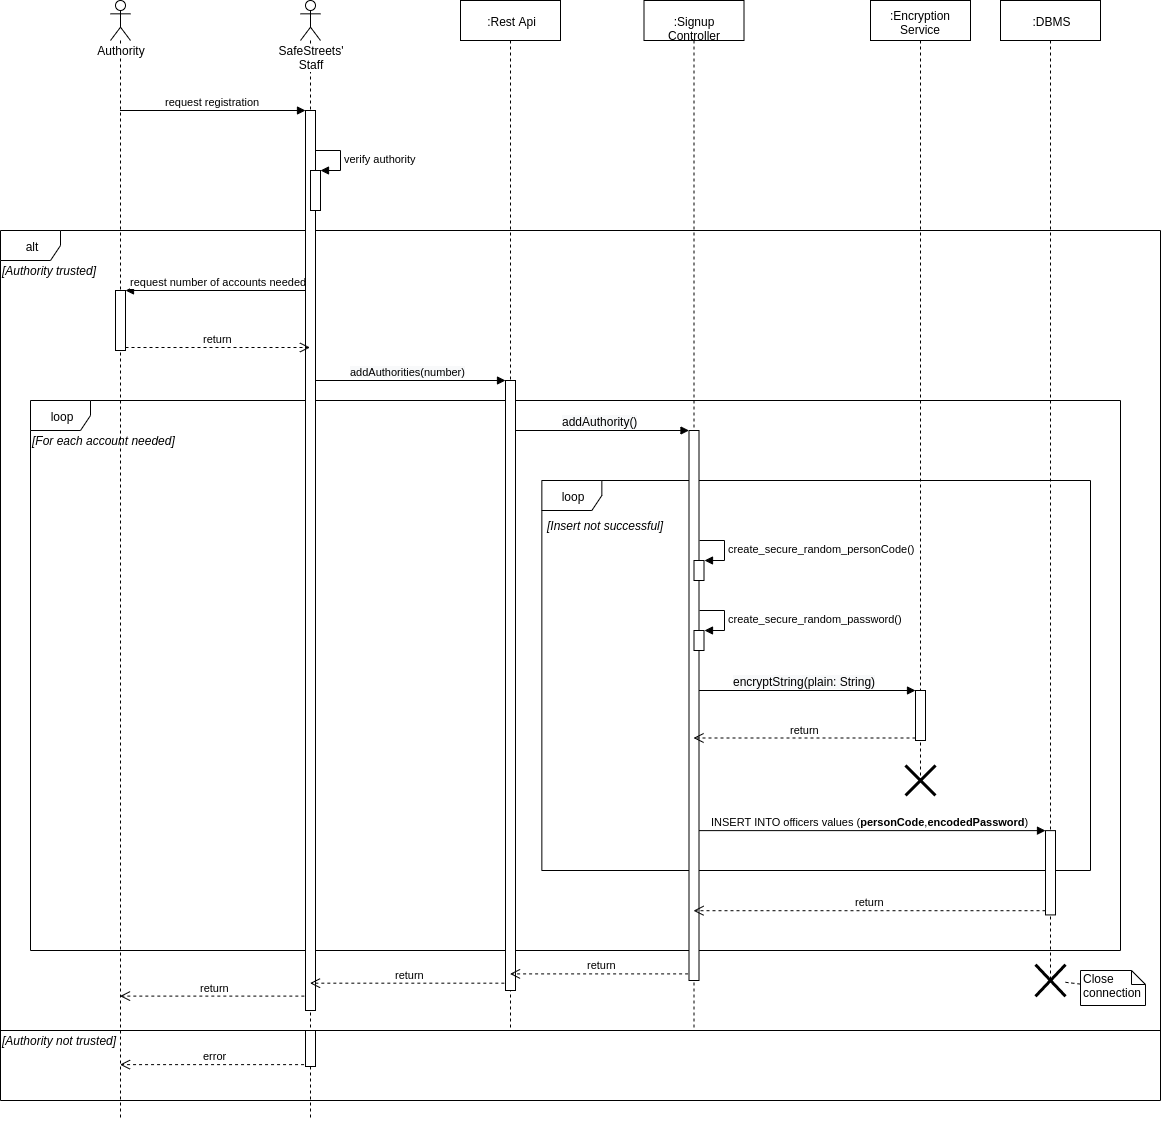

The diagram above was exported from draw.io. Its source (the exported page's mxGraphModel, read from the mxfile embedded in the PNG):
<mxGraphModel dx="1248" dy="741" grid="1" gridSize="10" guides="1" tooltips="1" connect="1" arrows="1" fold="1" page="1" pageScale="1" pageWidth="827" pageHeight="1169" math="0" shadow="0">
  <root>
    <mxCell id="0" />
    <mxCell id="1" parent="0" />
    <mxCell id="32wVwJZwLGmIFJ8qF0FO-30" value="" style="group" parent="1" vertex="1" connectable="0">
      <mxGeometry y="270" width="1160" height="870" as="geometry" />
    </mxCell>
    <mxCell id="iK5E9pSd-nfHcKMKVZAA-11" value="alt" style="shape=umlFrame;whiteSpace=wrap;html=1;" parent="32wVwJZwLGmIFJ8qF0FO-30" vertex="1">
      <mxGeometry width="1160" height="870" as="geometry" />
    </mxCell>
    <mxCell id="iK5E9pSd-nfHcKMKVZAA-12" value="&lt;i&gt;[Authority trusted]&lt;/i&gt;" style="text;html=1;align=left;verticalAlign=middle;resizable=0;points=[];;autosize=1;" parent="32wVwJZwLGmIFJ8qF0FO-30" vertex="1">
      <mxGeometry y="30" width="110" height="20" as="geometry" />
    </mxCell>
    <mxCell id="32wVwJZwLGmIFJ8qF0FO-32" value="Close &lt;br&gt;connection" style="shape=note;whiteSpace=wrap;html=1;size=14;verticalAlign=top;align=left;spacingTop=-6;" parent="32wVwJZwLGmIFJ8qF0FO-30" vertex="1">
      <mxGeometry x="1080" y="740" width="65" height="35" as="geometry" />
    </mxCell>
    <mxCell id="32wVwJZwLGmIFJ8qF0FO-27" value="" style="group" parent="1" vertex="1" connectable="0">
      <mxGeometry x="30" y="440" width="1090" height="550" as="geometry" />
    </mxCell>
    <mxCell id="iK5E9pSd-nfHcKMKVZAA-17" value="loop" style="shape=umlFrame;whiteSpace=wrap;html=1;" parent="32wVwJZwLGmIFJ8qF0FO-27" vertex="1">
      <mxGeometry width="1090" height="550" as="geometry" />
    </mxCell>
    <mxCell id="iK5E9pSd-nfHcKMKVZAA-18" value="&lt;i&gt;[For each account needed]&lt;/i&gt;" style="text;html=1;align=left;verticalAlign=middle;resizable=0;points=[];;autosize=1;" parent="32wVwJZwLGmIFJ8qF0FO-27" vertex="1">
      <mxGeometry y="30" width="160" height="20" as="geometry" />
    </mxCell>
    <mxCell id="32wVwJZwLGmIFJ8qF0FO-24" value="" style="group" parent="1" vertex="1" connectable="0">
      <mxGeometry x="540" y="520" width="550" height="390" as="geometry" />
    </mxCell>
    <mxCell id="32wVwJZwLGmIFJ8qF0FO-13" value="loop" style="shape=umlFrame;whiteSpace=wrap;html=1;" parent="32wVwJZwLGmIFJ8qF0FO-24" vertex="1">
      <mxGeometry x="1.349141455437449" width="548.6508585445625" height="390" as="geometry" />
    </mxCell>
    <mxCell id="32wVwJZwLGmIFJ8qF0FO-14" value="[Insert not successful]" style="text;html=1;align=center;verticalAlign=middle;resizable=0;points=[];;autosize=1;fontStyle=2" parent="32wVwJZwLGmIFJ8qF0FO-24" vertex="1">
      <mxGeometry y="35" width="130" height="20" as="geometry" />
    </mxCell>
    <mxCell id="iK5E9pSd-nfHcKMKVZAA-8" value="return" style="html=1;verticalAlign=bottom;endArrow=open;dashed=1;endSize=8;exitX=0.483;exitY=0.984;exitDx=0;exitDy=0;exitPerimeter=0;" parent="1" source="iK5E9pSd-nfHcKMKVZAA-6" target="iK5E9pSd-nfHcKMKVZAA-1" edge="1">
      <mxGeometry relative="1" as="geometry">
        <mxPoint x="119.5" y="731.4999999999986" as="targetPoint" />
        <mxPoint x="365" y="731.4999999999986" as="sourcePoint" />
      </mxGeometry>
    </mxCell>
    <mxCell id="iK5E9pSd-nfHcKMKVZAA-27" value="error" style="html=1;verticalAlign=bottom;endArrow=open;dashed=1;endSize=8;exitX=0.455;exitY=0.948;exitDx=0;exitDy=0;exitPerimeter=0;" parent="1" source="iK5E9pSd-nfHcKMKVZAA-26" target="iK5E9pSd-nfHcKMKVZAA-1" edge="1">
      <mxGeometry relative="1" as="geometry">
        <mxPoint x="270" y="827" as="sourcePoint" />
        <mxPoint x="119.5" y="868.008" as="targetPoint" />
      </mxGeometry>
    </mxCell>
    <mxCell id="32wVwJZwLGmIFJ8qF0FO-8" value="&lt;span style=&quot;text-align: left ; background-color: rgb(248 , 249 , 250)&quot;&gt;addAuthorities(number)&lt;/span&gt;" style="html=1;verticalAlign=bottom;endArrow=block;entryX=0;entryY=0;" parent="1" source="iK5E9pSd-nfHcKMKVZAA-3" target="32wVwJZwLGmIFJ8qF0FO-7" edge="1">
      <mxGeometry relative="1" as="geometry">
        <mxPoint x="535" y="420" as="sourcePoint" />
      </mxGeometry>
    </mxCell>
    <mxCell id="32wVwJZwLGmIFJ8qF0FO-11" value="&lt;span style=&quot;font-size: 12px ; text-align: left ; background-color: rgb(248 , 249 , 250)&quot;&gt;addAuthority()&lt;/span&gt;" style="html=1;verticalAlign=bottom;endArrow=block;entryX=0;entryY=0;" parent="1" source="32wVwJZwLGmIFJ8qF0FO-1" target="32wVwJZwLGmIFJ8qF0FO-10" edge="1">
      <mxGeometry relative="1" as="geometry">
        <mxPoint x="702" y="504" as="sourcePoint" />
      </mxGeometry>
    </mxCell>
    <mxCell id="32wVwJZwLGmIFJ8qF0FO-20" value="&lt;span style=&quot;font-size: 12px ; text-align: left ; background-color: rgb(248 , 249 , 250)&quot;&gt;encryptString(plain: String)&lt;/span&gt;" style="html=1;verticalAlign=bottom;endArrow=block;entryX=0;entryY=0;" parent="1" source="32wVwJZwLGmIFJ8qF0FO-3" target="32wVwJZwLGmIFJ8qF0FO-19" edge="1">
      <mxGeometry relative="1" as="geometry">
        <mxPoint x="885" y="670" as="sourcePoint" />
      </mxGeometry>
    </mxCell>
    <mxCell id="iK5E9pSd-nfHcKMKVZAA-15" value="request number of accounts needed" style="html=1;verticalAlign=bottom;endArrow=block;entryX=1;entryY=0;" parent="1" source="iK5E9pSd-nfHcKMKVZAA-3" target="iK5E9pSd-nfHcKMKVZAA-14" edge="1">
      <mxGeometry relative="1" as="geometry">
        <mxPoint x="369.5" y="437" as="sourcePoint" />
      </mxGeometry>
    </mxCell>
    <mxCell id="iK5E9pSd-nfHcKMKVZAA-20" value="INSERT INTO officers&amp;nbsp;values (&lt;b&gt;personCode&lt;/b&gt;,&lt;b&gt;encodedPassword&lt;/b&gt;)" style="html=1;verticalAlign=bottom;endArrow=block;entryX=0;entryY=0;" parent="1" source="32wVwJZwLGmIFJ8qF0FO-3" target="iK5E9pSd-nfHcKMKVZAA-19" edge="1">
      <mxGeometry relative="1" as="geometry">
        <mxPoint x="369.5" y="577" as="sourcePoint" />
      </mxGeometry>
    </mxCell>
    <mxCell id="iK5E9pSd-nfHcKMKVZAA-1" value="Authority" style="shape=umlLifeline;participant=umlActor;perimeter=lifelinePerimeter;whiteSpace=wrap;html=1;container=1;collapsible=0;recursiveResize=0;verticalAlign=top;spacingTop=36;labelBackgroundColor=#ffffff;outlineConnect=0;" parent="1" vertex="1">
      <mxGeometry x="110" y="40" width="20" height="1120" as="geometry" />
    </mxCell>
    <mxCell id="iK5E9pSd-nfHcKMKVZAA-14" value="" style="html=1;points=[];perimeter=orthogonalPerimeter;" parent="iK5E9pSd-nfHcKMKVZAA-1" vertex="1">
      <mxGeometry x="5" y="290" width="10" height="60" as="geometry" />
    </mxCell>
    <mxCell id="iK5E9pSd-nfHcKMKVZAA-3" value="SafeStreets'&lt;br&gt;Staff" style="shape=umlLifeline;participant=umlActor;perimeter=lifelinePerimeter;whiteSpace=wrap;html=1;container=1;collapsible=0;recursiveResize=0;verticalAlign=top;spacingTop=36;labelBackgroundColor=#ffffff;outlineConnect=0;" parent="1" vertex="1">
      <mxGeometry x="300" y="40" width="20" height="1120" as="geometry" />
    </mxCell>
    <mxCell id="iK5E9pSd-nfHcKMKVZAA-6" value="" style="html=1;points=[];perimeter=orthogonalPerimeter;" parent="iK5E9pSd-nfHcKMKVZAA-3" vertex="1">
      <mxGeometry x="5" y="110" width="10" height="900" as="geometry" />
    </mxCell>
    <mxCell id="iK5E9pSd-nfHcKMKVZAA-10" value="verify authority" style="edgeStyle=orthogonalEdgeStyle;html=1;align=left;spacingLeft=2;endArrow=block;rounded=0;entryX=1;entryY=0;" parent="iK5E9pSd-nfHcKMKVZAA-3" target="iK5E9pSd-nfHcKMKVZAA-9" edge="1">
      <mxGeometry relative="1" as="geometry">
        <mxPoint x="15" y="150" as="sourcePoint" />
        <Array as="points">
          <mxPoint x="40" y="150" />
        </Array>
      </mxGeometry>
    </mxCell>
    <mxCell id="iK5E9pSd-nfHcKMKVZAA-9" value="" style="html=1;points=[];perimeter=orthogonalPerimeter;" parent="iK5E9pSd-nfHcKMKVZAA-3" vertex="1">
      <mxGeometry x="10" y="170" width="10" height="40" as="geometry" />
    </mxCell>
    <mxCell id="iK5E9pSd-nfHcKMKVZAA-26" value="" style="html=1;points=[];perimeter=orthogonalPerimeter;align=left;" parent="iK5E9pSd-nfHcKMKVZAA-3" vertex="1">
      <mxGeometry x="5" y="1030" width="10" height="36" as="geometry" />
    </mxCell>
    <mxCell id="iK5E9pSd-nfHcKMKVZAA-7" value="request registration" style="html=1;verticalAlign=bottom;endArrow=block;entryX=0;entryY=0;" parent="1" source="iK5E9pSd-nfHcKMKVZAA-1" target="iK5E9pSd-nfHcKMKVZAA-6" edge="1">
      <mxGeometry relative="1" as="geometry">
        <mxPoint x="105" y="150" as="sourcePoint" />
      </mxGeometry>
    </mxCell>
    <mxCell id="iK5E9pSd-nfHcKMKVZAA-16" value="return" style="html=1;verticalAlign=bottom;endArrow=open;dashed=1;endSize=8;exitX=1;exitY=0.95;" parent="1" source="iK5E9pSd-nfHcKMKVZAA-14" target="iK5E9pSd-nfHcKMKVZAA-3" edge="1">
      <mxGeometry relative="1" as="geometry">
        <mxPoint x="369.5" y="494" as="targetPoint" />
      </mxGeometry>
    </mxCell>
    <mxCell id="32wVwJZwLGmIFJ8qF0FO-9" value="return" style="html=1;verticalAlign=bottom;endArrow=open;dashed=1;endSize=8;exitX=0.483;exitY=0.988;exitDx=0;exitDy=0;exitPerimeter=0;" parent="1" source="32wVwJZwLGmIFJ8qF0FO-7" target="iK5E9pSd-nfHcKMKVZAA-3" edge="1">
      <mxGeometry relative="1" as="geometry">
        <mxPoint x="535" y="496" as="targetPoint" />
      </mxGeometry>
    </mxCell>
    <mxCell id="32wVwJZwLGmIFJ8qF0FO-1" value=":Rest Api" style="shape=umlLifeline;perimeter=lifelinePerimeter;whiteSpace=wrap;html=1;container=1;collapsible=0;recursiveResize=0;outlineConnect=0;" parent="1" vertex="1">
      <mxGeometry x="460" y="40" width="100" height="1030" as="geometry" />
    </mxCell>
    <mxCell id="32wVwJZwLGmIFJ8qF0FO-7" value="" style="html=1;points=[];perimeter=orthogonalPerimeter;" parent="32wVwJZwLGmIFJ8qF0FO-1" vertex="1">
      <mxGeometry x="45" y="380" width="10" height="610" as="geometry" />
    </mxCell>
    <mxCell id="32wVwJZwLGmIFJ8qF0FO-12" value="return" style="html=1;verticalAlign=bottom;endArrow=open;dashed=1;endSize=8;exitX=0.51;exitY=0.988;exitDx=0;exitDy=0;exitPerimeter=0;" parent="1" source="32wVwJZwLGmIFJ8qF0FO-10" target="32wVwJZwLGmIFJ8qF0FO-1" edge="1">
      <mxGeometry relative="1" as="geometry">
        <mxPoint x="702" y="580" as="targetPoint" />
      </mxGeometry>
    </mxCell>
    <mxCell id="32wVwJZwLGmIFJ8qF0FO-3" value=":Signup Controller" style="shape=umlLifeline;perimeter=lifelinePerimeter;whiteSpace=wrap;html=1;container=1;collapsible=0;recursiveResize=0;outlineConnect=0;" parent="1" vertex="1">
      <mxGeometry x="643.5" y="40" width="100" height="1030" as="geometry" />
    </mxCell>
    <mxCell id="32wVwJZwLGmIFJ8qF0FO-10" value="" style="html=1;points=[];perimeter=orthogonalPerimeter;" parent="32wVwJZwLGmIFJ8qF0FO-3" vertex="1">
      <mxGeometry x="45" y="430" width="10" height="550" as="geometry" />
    </mxCell>
    <mxCell id="32wVwJZwLGmIFJ8qF0FO-15" value="" style="html=1;points=[];perimeter=orthogonalPerimeter;" parent="32wVwJZwLGmIFJ8qF0FO-3" vertex="1">
      <mxGeometry x="50" y="560" width="10" height="20" as="geometry" />
    </mxCell>
    <mxCell id="32wVwJZwLGmIFJ8qF0FO-16" value="create_secure_random_personCode()" style="edgeStyle=orthogonalEdgeStyle;html=1;align=left;spacingLeft=2;endArrow=block;rounded=0;entryX=1;entryY=0;" parent="32wVwJZwLGmIFJ8qF0FO-3" target="32wVwJZwLGmIFJ8qF0FO-15" edge="1">
      <mxGeometry relative="1" as="geometry">
        <mxPoint x="55" y="540" as="sourcePoint" />
        <Array as="points">
          <mxPoint x="80" y="540" />
        </Array>
      </mxGeometry>
    </mxCell>
    <mxCell id="32wVwJZwLGmIFJ8qF0FO-18" value="create_secure_random_password()" style="edgeStyle=orthogonalEdgeStyle;html=1;align=left;spacingLeft=2;endArrow=block;rounded=0;entryX=1;entryY=0;" parent="32wVwJZwLGmIFJ8qF0FO-3" target="32wVwJZwLGmIFJ8qF0FO-17" edge="1">
      <mxGeometry relative="1" as="geometry">
        <mxPoint x="55" y="610" as="sourcePoint" />
        <Array as="points">
          <mxPoint x="80" y="610" />
        </Array>
      </mxGeometry>
    </mxCell>
    <mxCell id="32wVwJZwLGmIFJ8qF0FO-17" value="" style="html=1;points=[];perimeter=orthogonalPerimeter;" parent="32wVwJZwLGmIFJ8qF0FO-3" vertex="1">
      <mxGeometry x="50" y="630" width="10" height="20" as="geometry" />
    </mxCell>
    <mxCell id="32wVwJZwLGmIFJ8qF0FO-21" value="return" style="html=1;verticalAlign=bottom;endArrow=open;dashed=1;endSize=8;exitX=0;exitY=0.95;" parent="1" source="32wVwJZwLGmIFJ8qF0FO-19" target="32wVwJZwLGmIFJ8qF0FO-3" edge="1">
      <mxGeometry relative="1" as="geometry">
        <mxPoint x="885" y="746" as="targetPoint" />
      </mxGeometry>
    </mxCell>
    <mxCell id="iK5E9pSd-nfHcKMKVZAA-21" value="return" style="html=1;verticalAlign=bottom;endArrow=open;dashed=1;endSize=8;exitX=0;exitY=0.95;" parent="1" source="iK5E9pSd-nfHcKMKVZAA-19" target="32wVwJZwLGmIFJ8qF0FO-3" edge="1">
      <mxGeometry relative="1" as="geometry">
        <mxPoint x="369.5" y="653" as="targetPoint" />
      </mxGeometry>
    </mxCell>
    <mxCell id="32wVwJZwLGmIFJ8qF0FO-25" value="" style="group" parent="1" vertex="1" connectable="0">
      <mxGeometry x="870" y="40" width="100" height="780" as="geometry" />
    </mxCell>
    <mxCell id="32wVwJZwLGmIFJ8qF0FO-2" value=":Encryption Service" style="shape=umlLifeline;perimeter=lifelinePerimeter;whiteSpace=wrap;html=1;container=1;collapsible=0;recursiveResize=0;outlineConnect=0;" parent="32wVwJZwLGmIFJ8qF0FO-25" vertex="1">
      <mxGeometry width="100" height="780" as="geometry" />
    </mxCell>
    <mxCell id="32wVwJZwLGmIFJ8qF0FO-19" value="" style="html=1;points=[];perimeter=orthogonalPerimeter;" parent="32wVwJZwLGmIFJ8qF0FO-2" vertex="1">
      <mxGeometry x="45" y="690" width="10" height="50" as="geometry" />
    </mxCell>
    <mxCell id="32wVwJZwLGmIFJ8qF0FO-22" value="" style="shape=umlDestroy;whiteSpace=wrap;html=1;strokeWidth=3;" parent="32wVwJZwLGmIFJ8qF0FO-2" vertex="1">
      <mxGeometry x="35" y="765" width="30" height="30" as="geometry" />
    </mxCell>
    <mxCell id="32wVwJZwLGmIFJ8qF0FO-26" value="" style="group" parent="1" vertex="1" connectable="0">
      <mxGeometry x="1000" y="40" width="100" height="980" as="geometry" />
    </mxCell>
    <mxCell id="32wVwJZwLGmIFJ8qF0FO-31" value="" style="group" parent="32wVwJZwLGmIFJ8qF0FO-26" vertex="1" connectable="0">
      <mxGeometry width="100" height="980" as="geometry" />
    </mxCell>
    <mxCell id="iK5E9pSd-nfHcKMKVZAA-5" value=":DBMS" style="shape=umlLifeline;perimeter=lifelinePerimeter;whiteSpace=wrap;html=1;container=1;collapsible=0;recursiveResize=0;outlineConnect=0;" parent="32wVwJZwLGmIFJ8qF0FO-31" vertex="1">
      <mxGeometry width="100" height="980" as="geometry" />
    </mxCell>
    <mxCell id="iK5E9pSd-nfHcKMKVZAA-19" value="" style="html=1;points=[];perimeter=orthogonalPerimeter;align=left;" parent="iK5E9pSd-nfHcKMKVZAA-5" vertex="1">
      <mxGeometry x="45" y="830.1236559139784" width="10" height="84.3010752688172" as="geometry" />
    </mxCell>
    <mxCell id="32wVwJZwLGmIFJ8qF0FO-23" value="" style="shape=umlDestroy;whiteSpace=wrap;html=1;strokeWidth=3;" parent="iK5E9pSd-nfHcKMKVZAA-5" vertex="1">
      <mxGeometry x="35" y="964.1935483870967" width="30" height="31.61290322580645" as="geometry" />
    </mxCell>
    <mxCell id="32wVwJZwLGmIFJ8qF0FO-29" value="" style="group" parent="1" vertex="1" connectable="0">
      <mxGeometry y="1066" width="1160" height="24" as="geometry" />
    </mxCell>
    <mxCell id="iK5E9pSd-nfHcKMKVZAA-24" value="" style="line;strokeWidth=1;fillColor=none;align=left;verticalAlign=middle;spacingTop=-1;spacingLeft=3;spacingRight=3;rotatable=0;labelPosition=right;points=[];portConstraint=eastwest;" parent="32wVwJZwLGmIFJ8qF0FO-29" vertex="1">
      <mxGeometry width="1160" height="8" as="geometry" />
    </mxCell>
    <mxCell id="iK5E9pSd-nfHcKMKVZAA-28" value="&lt;i&gt;[Authority not trusted]&lt;/i&gt;" style="text;html=1;align=left;verticalAlign=middle;resizable=0;points=[];;autosize=1;" parent="32wVwJZwLGmIFJ8qF0FO-29" vertex="1">
      <mxGeometry y="4" width="130" height="20" as="geometry" />
    </mxCell>
    <mxCell id="32wVwJZwLGmIFJ8qF0FO-34" style="rounded=0;orthogonalLoop=1;jettySize=auto;html=1;dashed=1;endArrow=none;endFill=0;" parent="1" source="32wVwJZwLGmIFJ8qF0FO-23" target="32wVwJZwLGmIFJ8qF0FO-32" edge="1">
      <mxGeometry relative="1" as="geometry" />
    </mxCell>
  </root>
</mxGraphModel>